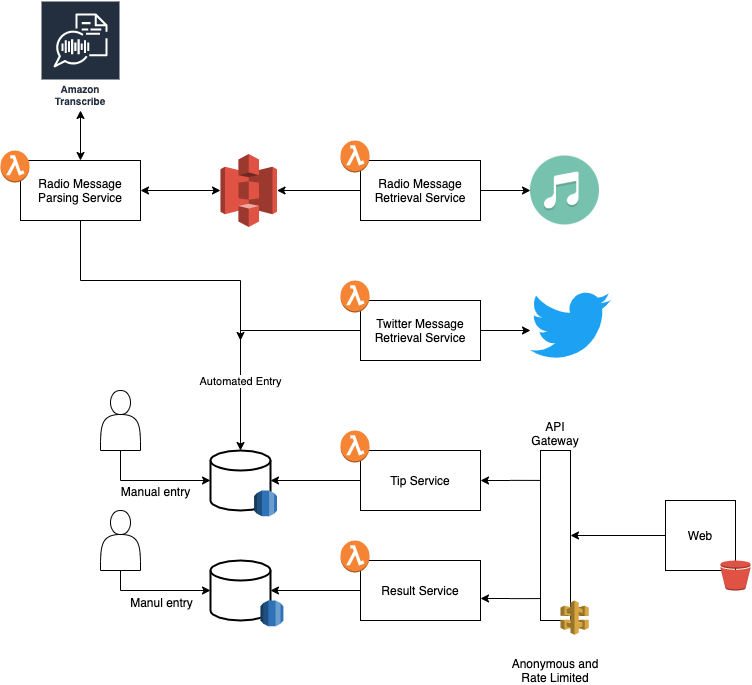

The diagram above was exported from draw.io. Its source (the exported page's mxGraphModel, read from the mxfile embedded in the PNG):
<mxGraphModel dx="2201" dy="1944" grid="1" gridSize="10" guides="1" tooltips="1" connect="1" arrows="1" fold="1" page="1" pageScale="1" pageWidth="850" pageHeight="1100" background="#ffffff" math="0" shadow="0">
  <root>
    <mxCell id="0" />
    <mxCell id="1" parent="0" />
    <mxCell id="57ea71de9899e73d-5" style="edgeStyle=orthogonalEdgeStyle;rounded=0;html=1;exitX=0;exitY=0.5;jettySize=auto;orthogonalLoop=1;" parent="1" source="57ea71de9899e73d-1" target="57ea71de9899e73d-2" edge="1">
      <mxGeometry relative="1" as="geometry" />
    </mxCell>
    <mxCell id="57ea71de9899e73d-1" value="Tip Service" style="rounded=0;whiteSpace=wrap;html=1;" parent="1" vertex="1">
      <mxGeometry x="230" y="240" width="120" height="60" as="geometry" />
    </mxCell>
    <mxCell id="57ea71de9899e73d-2" value="" style="strokeWidth=2;html=1;shape=mxgraph.flowchart.database;whiteSpace=wrap;" parent="1" vertex="1">
      <mxGeometry x="80" y="240" width="60" height="60" as="geometry" />
    </mxCell>
    <mxCell id="57ea71de9899e73d-6" style="edgeStyle=orthogonalEdgeStyle;rounded=0;html=1;exitX=0;exitY=0.5;jettySize=auto;orthogonalLoop=1;" parent="1" source="57ea71de9899e73d-7" target="57ea71de9899e73d-8" edge="1">
      <mxGeometry relative="1" as="geometry" />
    </mxCell>
    <mxCell id="57ea71de9899e73d-7" value="Result Service" style="rounded=0;whiteSpace=wrap;html=1;" parent="1" vertex="1">
      <mxGeometry x="230" y="350" width="120" height="60" as="geometry" />
    </mxCell>
    <mxCell id="57ea71de9899e73d-8" value="" style="strokeWidth=2;html=1;shape=mxgraph.flowchart.database;whiteSpace=wrap;" parent="1" vertex="1">
      <mxGeometry x="80" y="350" width="60" height="60" as="geometry" />
    </mxCell>
    <mxCell id="57ea71de9899e73d-12" style="edgeStyle=orthogonalEdgeStyle;rounded=0;html=1;exitX=0.5;exitY=1;jettySize=auto;orthogonalLoop=1;" parent="1" source="57ea71de9899e73d-11" target="57ea71de9899e73d-2" edge="1">
      <mxGeometry relative="1" as="geometry" />
    </mxCell>
    <mxCell id="57ea71de9899e73d-15" value="Manual entry&lt;br&gt;" style="text;html=1;resizable=0;points=[];align=center;verticalAlign=middle;labelBackgroundColor=#ffffff;" parent="57ea71de9899e73d-12" vertex="1" connectable="0">
      <mxGeometry x="0.0833" y="1" relative="1" as="geometry">
        <mxPoint y="11" as="offset" />
      </mxGeometry>
    </mxCell>
    <mxCell id="57ea71de9899e73d-11" value="" style="shape=actor;whiteSpace=wrap;html=1;" parent="1" vertex="1">
      <mxGeometry x="-30" y="180" width="40" height="60" as="geometry" />
    </mxCell>
    <mxCell id="57ea71de9899e73d-14" style="edgeStyle=orthogonalEdgeStyle;rounded=0;html=1;exitX=0.5;exitY=1;entryX=0;entryY=0.5;entryPerimeter=0;jettySize=auto;orthogonalLoop=1;" parent="1" source="57ea71de9899e73d-13" target="57ea71de9899e73d-8" edge="1">
      <mxGeometry relative="1" as="geometry" />
    </mxCell>
    <mxCell id="57ea71de9899e73d-16" value="Manul entry" style="text;html=1;resizable=0;points=[];align=center;verticalAlign=middle;labelBackgroundColor=#ffffff;" parent="57ea71de9899e73d-14" vertex="1" connectable="0">
      <mxGeometry x="0.0909" y="1" relative="1" as="geometry">
        <mxPoint y="12" as="offset" />
      </mxGeometry>
    </mxCell>
    <mxCell id="57ea71de9899e73d-13" value="" style="shape=actor;whiteSpace=wrap;html=1;" parent="1" vertex="1">
      <mxGeometry x="-30" y="300" width="40" height="60" as="geometry" />
    </mxCell>
    <mxCell id="57ea71de9899e73d-22" style="edgeStyle=orthogonalEdgeStyle;rounded=0;html=1;exitX=0.033;exitY=0.176;entryX=1;entryY=0.5;jettySize=auto;orthogonalLoop=1;exitPerimeter=0;" parent="1" source="57ea71de9899e73d-17" target="57ea71de9899e73d-1" edge="1">
      <mxGeometry relative="1" as="geometry" />
    </mxCell>
    <mxCell id="57ea71de9899e73d-23" style="edgeStyle=orthogonalEdgeStyle;rounded=0;html=1;exitX=0;exitY=0.871;entryX=1;entryY=0.633;entryPerimeter=0;jettySize=auto;orthogonalLoop=1;exitPerimeter=0;" parent="1" source="57ea71de9899e73d-17" target="57ea71de9899e73d-7" edge="1">
      <mxGeometry relative="1" as="geometry" />
    </mxCell>
    <mxCell id="57ea71de9899e73d-17" value="API&lt;br&gt;Gateway&lt;br&gt;" style="rounded=0;whiteSpace=wrap;html=1;verticalAlign=bottom;labelPosition=center;verticalLabelPosition=top;align=center;" parent="1" vertex="1">
      <mxGeometry x="410" y="240" width="30" height="170" as="geometry" />
    </mxCell>
    <mxCell id="57ea71de9899e73d-21" style="edgeStyle=orthogonalEdgeStyle;rounded=0;html=1;exitX=0;exitY=0.5;entryX=1;entryY=0.5;jettySize=auto;orthogonalLoop=1;" parent="1" source="57ea71de9899e73d-20" target="57ea71de9899e73d-17" edge="1">
      <mxGeometry relative="1" as="geometry" />
    </mxCell>
    <mxCell id="57ea71de9899e73d-20" value="Web" style="rounded=0;whiteSpace=wrap;html=1;" parent="1" vertex="1">
      <mxGeometry x="535" y="290" width="70" height="70" as="geometry" />
    </mxCell>
    <mxCell id="xPRzVTxHmm7b84hhvK6r-3" style="edgeStyle=orthogonalEdgeStyle;rounded=0;orthogonalLoop=1;jettySize=auto;html=1;exitX=0.5;exitY=0;exitDx=0;exitDy=0;" edge="1" parent="1" source="xPRzVTxHmm7b84hhvK6r-1" target="xPRzVTxHmm7b84hhvK6r-2">
      <mxGeometry relative="1" as="geometry">
        <Array as="points">
          <mxPoint x="290" y="120" />
        </Array>
      </mxGeometry>
    </mxCell>
    <mxCell id="xPRzVTxHmm7b84hhvK6r-4" style="edgeStyle=orthogonalEdgeStyle;rounded=0;orthogonalLoop=1;jettySize=auto;html=1;exitX=0;exitY=0.5;exitDx=0;exitDy=0;entryX=0.5;entryY=0;entryDx=0;entryDy=0;entryPerimeter=0;" edge="1" parent="1" source="xPRzVTxHmm7b84hhvK6r-1" target="57ea71de9899e73d-2">
      <mxGeometry relative="1" as="geometry" />
    </mxCell>
    <mxCell id="xPRzVTxHmm7b84hhvK6r-5" value="Automated Entry" style="edgeLabel;html=1;align=center;verticalAlign=middle;resizable=0;points=[];" vertex="1" connectable="0" parent="xPRzVTxHmm7b84hhvK6r-4">
      <mxGeometry x="-0.3" y="-4" relative="1" as="geometry">
        <mxPoint x="-36" y="54" as="offset" />
      </mxGeometry>
    </mxCell>
    <mxCell id="xPRzVTxHmm7b84hhvK6r-1" value="Twitter Message Retrieval Service" style="rounded=0;whiteSpace=wrap;html=1;" vertex="1" parent="1">
      <mxGeometry x="230" y="90" width="120" height="60" as="geometry" />
    </mxCell>
    <mxCell id="xPRzVTxHmm7b84hhvK6r-2" value="" style="dashed=0;outlineConnect=0;html=1;align=center;labelPosition=center;verticalLabelPosition=bottom;verticalAlign=top;shape=mxgraph.weblogos.twitter;fillColor=#1DA1F2;strokeColor=none" vertex="1" parent="1">
      <mxGeometry x="400" y="80" width="80" height="70" as="geometry" />
    </mxCell>
    <mxCell id="xPRzVTxHmm7b84hhvK6r-6" value="" style="shape=image;html=1;verticalAlign=top;verticalLabelPosition=bottom;labelBackgroundColor=#ffffff;imageAspect=0;aspect=fixed;image=https://cdn2.iconfinder.com/data/icons/circle-icons-1/64/music-128.png" vertex="1" parent="1">
      <mxGeometry x="400" y="-54.5" width="69" height="69" as="geometry" />
    </mxCell>
    <mxCell id="xPRzVTxHmm7b84hhvK6r-7" style="edgeStyle=orthogonalEdgeStyle;rounded=0;orthogonalLoop=1;jettySize=auto;html=1;exitX=0;exitY=0.5;exitDx=0;exitDy=0;entryX=1;entryY=0.5;entryDx=0;entryDy=0;entryPerimeter=0;" edge="1" parent="1" source="xPRzVTxHmm7b84hhvK6r-9" target="xPRzVTxHmm7b84hhvK6r-13">
      <mxGeometry relative="1" as="geometry">
        <mxPoint x="110" y="130" as="targetPoint" />
      </mxGeometry>
    </mxCell>
    <mxCell id="xPRzVTxHmm7b84hhvK6r-10" style="edgeStyle=orthogonalEdgeStyle;rounded=0;orthogonalLoop=1;jettySize=auto;html=1;exitX=1;exitY=0.5;exitDx=0;exitDy=0;entryX=0;entryY=0.5;entryDx=0;entryDy=0;" edge="1" parent="1" source="xPRzVTxHmm7b84hhvK6r-9" target="xPRzVTxHmm7b84hhvK6r-6">
      <mxGeometry relative="1" as="geometry" />
    </mxCell>
    <mxCell id="xPRzVTxHmm7b84hhvK6r-9" value="Radio Message Retrieval Service" style="rounded=0;whiteSpace=wrap;html=1;" vertex="1" parent="1">
      <mxGeometry x="230" y="-50" width="120" height="60" as="geometry" />
    </mxCell>
    <mxCell id="xPRzVTxHmm7b84hhvK6r-13" value="" style="outlineConnect=0;dashed=0;verticalLabelPosition=bottom;verticalAlign=top;align=center;html=1;shape=mxgraph.aws3.s3;fillColor=#E05243;gradientColor=none;" vertex="1" parent="1">
      <mxGeometry x="90" y="-56.5" width="56.5" height="73" as="geometry" />
    </mxCell>
    <mxCell id="xPRzVTxHmm7b84hhvK6r-17" style="edgeStyle=orthogonalEdgeStyle;rounded=0;orthogonalLoop=1;jettySize=auto;html=1;exitX=1;exitY=0.5;exitDx=0;exitDy=0;entryX=0;entryY=0.5;entryDx=0;entryDy=0;entryPerimeter=0;startArrow=classic;startFill=1;" edge="1" parent="1" source="xPRzVTxHmm7b84hhvK6r-14" target="xPRzVTxHmm7b84hhvK6r-13">
      <mxGeometry relative="1" as="geometry" />
    </mxCell>
    <mxCell id="xPRzVTxHmm7b84hhvK6r-18" style="edgeStyle=orthogonalEdgeStyle;rounded=0;orthogonalLoop=1;jettySize=auto;html=1;exitX=0.5;exitY=1;exitDx=0;exitDy=0;startArrow=none;startFill=0;" edge="1" parent="1" source="xPRzVTxHmm7b84hhvK6r-14">
      <mxGeometry relative="1" as="geometry">
        <mxPoint x="110" y="130" as="targetPoint" />
      </mxGeometry>
    </mxCell>
    <mxCell id="xPRzVTxHmm7b84hhvK6r-14" value="Radio Message Parsing Service" style="rounded=0;whiteSpace=wrap;html=1;" vertex="1" parent="1">
      <mxGeometry x="-110" y="-50" width="120" height="60" as="geometry" />
    </mxCell>
    <mxCell id="xPRzVTxHmm7b84hhvK6r-15" style="edgeStyle=orthogonalEdgeStyle;rounded=0;orthogonalLoop=1;jettySize=auto;html=1;exitX=0.5;exitY=0;exitDx=0;exitDy=0;startArrow=classic;startFill=1;" edge="1" parent="1" target="xPRzVTxHmm7b84hhvK6r-16">
      <mxGeometry relative="1" as="geometry">
        <mxPoint x="-50" y="-50" as="sourcePoint" />
      </mxGeometry>
    </mxCell>
    <mxCell id="xPRzVTxHmm7b84hhvK6r-16" value="Amazon Transcribe" style="outlineConnect=0;fontColor=#232F3E;gradientColor=none;strokeColor=#ffffff;fillColor=#232F3E;dashed=0;verticalLabelPosition=middle;verticalAlign=bottom;align=center;html=1;whiteSpace=wrap;fontSize=10;fontStyle=1;spacing=3;shape=mxgraph.aws4.productIcon;prIcon=mxgraph.aws4.transcribe;" vertex="1" parent="1">
      <mxGeometry x="-90" y="-210" width="80" height="110" as="geometry" />
    </mxCell>
    <mxCell id="IcpIrbpGdaJDSXq1Fv1J-1" value="" style="outlineConnect=0;dashed=0;verticalLabelPosition=bottom;verticalAlign=top;align=center;html=1;shape=mxgraph.aws3.lambda_function;fillColor=#F58534;gradientColor=none;" vertex="1" parent="1">
      <mxGeometry x="-130" y="-60" width="29" height="32" as="geometry" />
    </mxCell>
    <mxCell id="IcpIrbpGdaJDSXq1Fv1J-2" value="" style="outlineConnect=0;dashed=0;verticalLabelPosition=bottom;verticalAlign=top;align=center;html=1;shape=mxgraph.aws3.lambda_function;fillColor=#F58534;gradientColor=none;" vertex="1" parent="1">
      <mxGeometry x="210" y="220" width="29" height="32" as="geometry" />
    </mxCell>
    <mxCell id="IcpIrbpGdaJDSXq1Fv1J-3" value="" style="outlineConnect=0;dashed=0;verticalLabelPosition=bottom;verticalAlign=top;align=center;html=1;shape=mxgraph.aws3.lambda_function;fillColor=#F58534;gradientColor=none;" vertex="1" parent="1">
      <mxGeometry x="210" y="330" width="29" height="32" as="geometry" />
    </mxCell>
    <mxCell id="IcpIrbpGdaJDSXq1Fv1J-4" value="" style="outlineConnect=0;dashed=0;verticalLabelPosition=bottom;verticalAlign=top;align=center;html=1;shape=mxgraph.aws3.lambda_function;fillColor=#F58534;gradientColor=none;" vertex="1" parent="1">
      <mxGeometry x="210" y="70" width="29" height="32" as="geometry" />
    </mxCell>
    <mxCell id="IcpIrbpGdaJDSXq1Fv1J-5" value="" style="outlineConnect=0;dashed=0;verticalLabelPosition=bottom;verticalAlign=top;align=center;html=1;shape=mxgraph.aws3.lambda_function;fillColor=#F58534;gradientColor=none;" vertex="1" parent="1">
      <mxGeometry x="210" y="-70" width="29" height="32" as="geometry" />
    </mxCell>
    <mxCell id="H1iiqEffdK86zP9jUEyb-1" value="" style="outlineConnect=0;dashed=0;verticalLabelPosition=bottom;verticalAlign=top;align=center;html=1;shape=mxgraph.aws3.api_gateway;fillColor=#D9A741;gradientColor=none;" vertex="1" parent="1">
      <mxGeometry x="430" y="390" width="28.25" height="34.34" as="geometry" />
    </mxCell>
    <mxCell id="FVZkk14NbHhDdymnxb0T-1" value="" style="outlineConnect=0;dashed=0;verticalLabelPosition=bottom;verticalAlign=top;align=center;html=1;shape=mxgraph.aws3.rds;fillColor=#2E73B8;gradientColor=none;" vertex="1" parent="1">
      <mxGeometry x="130" y="390" width="22.89" height="25.75" as="geometry" />
    </mxCell>
    <mxCell id="FVZkk14NbHhDdymnxb0T-2" value="" style="outlineConnect=0;dashed=0;verticalLabelPosition=bottom;verticalAlign=top;align=center;html=1;shape=mxgraph.aws3.rds;fillColor=#2E73B8;gradientColor=none;" vertex="1" parent="1">
      <mxGeometry x="123.61000000000001" y="280" width="22.89" height="25.75" as="geometry" />
    </mxCell>
    <mxCell id="FVZkk14NbHhDdymnxb0T-3" value="" style="outlineConnect=0;dashed=0;verticalLabelPosition=bottom;verticalAlign=top;align=center;html=1;shape=mxgraph.aws3.bucket;fillColor=#E05243;gradientColor=none;" vertex="1" parent="1">
      <mxGeometry x="590" y="350" width="30" height="30" as="geometry" />
    </mxCell>
    <mxCell id="FVZkk14NbHhDdymnxb0T-4" value="Anonymous and Rate Limited" style="text;html=1;strokeColor=none;fillColor=none;align=center;verticalAlign=middle;whiteSpace=wrap;rounded=0;" vertex="1" parent="1">
      <mxGeometry x="380" y="450" width="90" height="20" as="geometry" />
    </mxCell>
  </root>
</mxGraphModel>